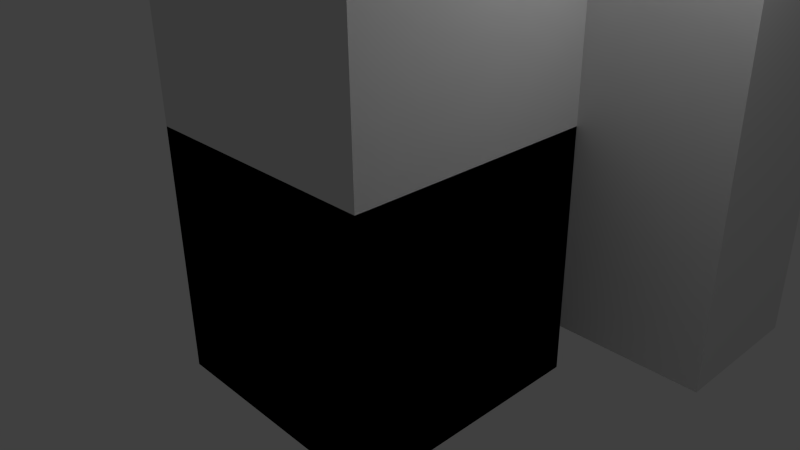 # Source: castelo_numero4.blend  (saved by Blender 2.75.0; exported with 4.5.12 LTS)
import bpy
from mathutils import Matrix  # noqa: F401  (used for matrix-valued properties, if any)

bpy.ops.wm.read_factory_settings(use_empty=True)
scene = bpy.context.scene
scene.name = 'Scene'

# ---- collections
col_collection_1 = bpy.data.collections.new('Collection 1'); scene.collection.children.link(col_collection_1)

# ---- world
world_world = bpy.data.worlds.new('World'); scene.world = world_world
world_world.color = (0.05088, 0.05088, 0.05088)
world_world.use_sun_shadow = False
world_world.sun_shadow_jitter_overblur = 0.0
world_world.cycles.sampling_method = 'MANUAL'
world_world.cycles.sample_map_resolution = 256

# ---- cameras
cam_camera = bpy.data.cameras.new('Camera')
cam_camera.clip_end = 100.0
cam_camera.lens = 35.0
cam_camera.sensor_width = 32.0
cam_camera.sensor_height = 18.0
cam_camera.ortho_scale = 7.314
cam_camera.dof.focus_distance = 0.0
cam_camera.dof.aperture_fstop = 128.0

# ---- lights
light_lamp = bpy.data.lights.new('Lamp', 'POINT')
light_lamp.transmission_factor = 0.0
light_lamp.cutoff_distance = 30.0
light_lamp.energy = 100.0
light_lamp.shadow_buffer_clip_start = 1.001
light_lamp.shadow_soft_size = 0.1
light_lamp.shadow_maximum_resolution = 0.006
light_lamp.use_absolute_resolution = True
light_lamp.cycles.use_multiple_importance_sampling = False

# ---- meshes
me_cube_002 = bpy.data.meshes.new('Cube.002')
me_cube_002.from_pydata([(0.0, 0.0, -2.0), (0.0, 0.0, 4.768e-07), (0.0, 2.0, -2.0), (0.0, 2.0, 4.768e-07), (2.0, 0.0, -2.0), (2.0, 0.0, 4.768e-07), (2.0, 2.0, -2.0), (2.0, 2.0, 4.768e-07), (0.0, 0.0, -1.0), (0.0, 1.0, 4.768e-07), (0.0, 2.0, -1.0), (0.0, 1.0, -2.0), (1.0, 2.0, 4.768e-07), (2.0, 2.0, -1.0), (1.0, 2.0, -2.0), (2.0, 1.0, 4.768e-07), (2.0, 0.0, -1.0), (2.0, 1.0, -2.0), (1.0, 0.0, 4.768e-07), (1.0, 0.0, -2.0), (1.0, 1.0, 4.768e-07), (0.0, 1.0, -6.0), (1.0, 0.0, -1.0), (2.0, 1.0, -1.0), (1.0, 2.0, -1.0), (0.0, 1.0, -1.0), (0.0, 1.0, -4.0), (0.0, 0.0, -4.0), (1.0, 2.0, -4.0), (0.0, 2.0, -4.0), (2.0, 1.0, -4.0), (2.0, 2.0, -4.0), (1.0, 0.0, -4.0), (2.0, 0.0, -4.0), (0.0, 1.0, -7.0), (0.0, 0.0, -6.0), (1.0, 2.0, -6.0), (0.0, 2.0, -6.0), (2.0, 1.0, -6.0), (2.0, 2.0, -6.0), (1.0, 0.0, -6.0), (2.0, 0.0, -6.0), (0.0, 1.0, -9.0), (0.0, 0.0, -7.0), (1.0, 2.0, -7.0), (0.0, 2.0, -7.0), (2.0, 1.0, -7.0), (2.0, 2.0, -7.0), (1.0, 0.0, -7.0), (2.0, 0.0, -7.0), (0.0, 0.0, -9.0), (1.0, 2.0, -9.0), (0.0, 2.0, -9.0), (2.0, 1.0, -9.0), (2.0, 2.0, -9.0), (1.0, 0.0, -9.0), (2.0, 0.0, -9.0), (1.0, 1.0, -9.0), (0.0, 2.0, 2.808), (0.0, 1.0, 2.808), (1.0, 2.0, 2.808), (0.0, 2.0, 2.808), (0.0, 1.0, 2.808), (0.0, -1.599, 2.808), (1.0, -1.599, 2.808), (0.0, -1.741, 2.808), (1.0, -1.741, 2.808), (0.0, 2.0, 2.808), (1.0, 2.0, 2.808), (0.0, -1.599, 2.808), (1.0, -1.599, 2.808), (0.0, -1.741, 2.808), (1.0, -1.741, 2.808), (0.0, 2.0, 2.478), (1.0, 2.0, 2.478), (0.0, -1.599, 2.478), (1.0, -1.599, 2.478), (0.0, -1.741, 2.478), (1.0, -1.741, 2.478)], [], [(25, 10, 2, 11), (24, 13, 6, 14), (23, 16, 4, 17), (22, 8, 0, 19), (11, 2, 29, 26), (20, 12, 3, 9), (18, 20, 9, 1), (5, 15, 20, 18), (15, 7, 12, 20), (2, 14, 28, 29), (17, 4, 33, 30), (19, 0, 27, 32), (16, 22, 19, 4), (5, 18, 22, 16), (18, 1, 8, 22), (13, 23, 17, 6), (7, 15, 23, 13), (15, 5, 16, 23), (10, 24, 14, 2), (3, 12, 24, 10), (12, 7, 13, 24), (8, 25, 11, 0), (1, 9, 25, 8), (9, 3, 10, 25), (27, 26, 21, 35), (31, 30, 38, 39), (26, 29, 37, 21), (30, 33, 41, 38), (4, 19, 32, 33), (6, 17, 30, 31), (14, 6, 31, 28), (0, 11, 26, 27), (21, 37, 45, 34), (38, 41, 49, 46), (37, 36, 44, 45), (41, 40, 48, 49), (32, 27, 35, 40), (28, 31, 39, 36), (33, 32, 40, 41), (29, 28, 36, 37), (45, 44, 51, 52), (49, 48, 55, 56), (44, 47, 54, 51), (48, 43, 50, 55), (39, 38, 46, 47), (35, 21, 34, 43), (40, 35, 43, 48), (36, 39, 47, 44), (57, 51, 54, 53), (55, 57, 53, 56), (50, 42, 57, 55), (42, 52, 51, 57), (46, 49, 56, 53), (34, 45, 52, 42), (47, 46, 53, 54), (43, 34, 42, 50), (12, 3, 58, 60), (3, 9, 59, 58), (58, 59, 62, 61), (60, 58, 67, 68), (66, 64, 70, 72), (71, 72, 78, 77), (69, 71, 77, 75), (58, 63, 69, 67), (63, 65, 71, 69), (65, 66, 72, 71), (64, 60, 68, 70), (74, 73, 75, 76), (76, 75, 77, 78), (70, 68, 74, 76), (68, 67, 73, 74), (72, 70, 76, 78), (67, 69, 75, 73), (69, 67, 68, 70, 72, 71)])
me_cube_002.use_remesh_preserve_volume = False
me_cube_002.use_remesh_preserve_attributes = False
me_cube_002.use_mirror_vertex_groups = False
me_cube_002.update()
me_cube_001 = bpy.data.meshes.new('Cube.001')
me_cube_001.from_pydata([(-1.0, -1.0, -1.0), (-1.0, -1.0, 1.0), (-1.0, 1.0, -1.0), (-1.0, 1.0, 1.0), (1.0, -1.0, -1.0), (1.0, -1.0, 1.0), (1.0, 1.0, -1.0), (1.0, 1.0, 1.0), (-1.0, -1.0, -1.0), (-1.0, -1.0, 1.0), (-1.0, 1.0, -1.0), (-1.0, 1.0, 1.0), (1.0, -1.0, -1.0), (1.0, -1.0, 1.0), (1.0, 1.0, -1.0), (1.0, 1.0, 1.0), (-1.0, -1.0, 1.0), (-1.0, 1.0, 1.0), (1.0, 1.0, 1.0), (1.0, -1.0, 1.0), (-1.0, -1.0, 3.053), (-1.0, 1.0, 3.053), (1.0, 1.0, 3.053), (1.0, -1.0, 3.053), (-1.0, -1.0, 4.556), (-1.0, 1.0, 4.556), (1.0, 1.0, 4.556), (1.0, -1.0, 4.556), (-1.0, -1.0, 4.556), (-1.0, 1.0, 4.556), (1.0, 1.0, 4.556), (1.0, -1.0, 4.556), (-1.0, -1.0, 4.556), (-1.0, 1.0, 4.556), (1.0, 1.0, 4.556), (1.0, -1.0, 4.556), (-0.844, -0.844, 4.556), (-0.844, 0.844, 4.556), (0.844, 0.844, 4.556), (0.844, -0.844, 4.556), (-0.844, -0.844, 6.101), (-0.844, 0.844, 6.101), (0.844, 0.844, 6.101), (0.844, -0.844, 6.101), (-1.0, 0.0, 3.053), (0.0, 1.0, 3.053), (1.0, 0.0, 3.053), (0.0, -1.0, 3.053), (-1.0, 0.0, 4.556), (0.0, 1.0, 4.556), (1.0, 0.0, 4.556), (0.0, -1.0, 4.556), (1.0, 1.0, 3.805), (1.0, -1.0, 3.805), (-1.0, -1.0, 3.805), (-1.0, 1.0, 3.805), (-1.0, 0.0, 4.556), (0.0, 1.0, 4.556), (1.0, 0.0, 4.556), (0.0, -1.0, 4.556), (-0.844, 0.0, 4.556), (0.0, 0.844, 4.556), (0.844, 0.0, 4.556), (0.0, -0.844, 4.556), (0.922, 0.922, 4.556), (0.922, -0.922, 4.556), (-0.922, -0.922, 4.556), (-0.922, 0.922, 4.556), (0.0, 0.922, 4.556), (0.0, -0.922, 4.556), (-0.922, 0.0, 4.556), (0.922, 0.0, 4.556), (0.0, 1.0, 3.805), (0.0, -1.0, 3.805), (-1.0, 0.0, 3.805), (1.0, 0.0, 3.805), (-0.844, 0.422, 4.556), (0.422, 0.844, 4.556), (0.844, -0.422, 4.556), (-0.422, -0.844, 4.556), (-0.844, 0.0, 6.101), (0.0, 0.844, 6.101), (0.844, 0.0, 6.101), (0.0, -0.844, 6.101), (0.844, -0.844, 5.328), (-0.844, -0.844, 5.328), (-0.844, 0.844, 5.328), (0.844, 0.844, 5.328), (-0.844, -0.422, 4.556), (-0.422, 0.844, 4.556), (0.844, 0.422, 4.556), (0.422, -0.844, 4.556), (-0.844, 0.0, 6.169), (-0.844, 0.0, 6.101), (-0.844, 0.844, 6.101), (0.0, 0.844, 6.101), (0.844, 0.844, 6.101), (0.844, 0.0, 6.101), (0.844, -0.844, 6.101), (0.0, -0.844, 6.101), (-0.844, -0.844, 6.101), (-0.844, 0.844, 6.169), (0.0, 0.844, 6.169), (0.844, 0.844, 6.169), (0.844, 0.0, 6.169), (0.844, -0.844, 6.169), (0.0, -0.844, 6.169), (-0.844, -0.844, 6.169), (0.0, 0.0, 6.169), (1.006, 0.844, 6.169), (1.006, 0.0, 6.169)], [], [(1, 0, 2, 3), (3, 2, 6, 7), (7, 6, 4, 5), (5, 4, 0, 1), (0, 4, 6, 2), (5, 1, 3, 7), (9, 11, 10, 8), (11, 15, 14, 10), (15, 13, 12, 14), (13, 9, 8, 12), (8, 10, 14, 12), (15, 11, 17, 18), (16, 19, 23, 47, 20), (13, 15, 18, 19), (11, 9, 16, 17), (9, 13, 19, 16), (75, 52, 26, 50), (18, 17, 21, 45, 22), (19, 18, 22, 46, 23), (17, 16, 20, 44, 21), (24, 51, 27, 31, 28), (74, 54, 24, 48), (73, 53, 27, 51), (72, 55, 25, 49), (30, 29, 33, 57, 34), (26, 49, 25, 29, 30), (27, 50, 26, 30, 31), (25, 48, 24, 28, 29), (71, 64, 38, 90, 62), (31, 30, 34, 58, 35), (29, 28, 32, 56, 33), (28, 31, 35, 59, 32), (36, 79, 63, 91, 39, 84, 43, 83, 40, 85), (70, 66, 36, 88, 60), (69, 65, 39, 91, 63), (68, 67, 37, 89, 61), (83, 43, 98, 99), (38, 77, 61, 89, 37, 86, 41, 81, 42, 87), (39, 78, 62, 90, 38, 87, 42, 82, 43, 84), (37, 76, 60, 88, 36, 85, 40, 80, 41, 86), (64, 68, 61, 77, 38), (34, 57, 68, 64), (57, 33, 67, 68), (66, 69, 63, 79, 36), (32, 59, 69, 66), (59, 35, 65, 69), (67, 70, 60, 76, 37), (33, 56, 70, 67), (56, 32, 66, 70), (65, 71, 62, 78, 39), (35, 58, 71, 65), (58, 34, 64, 71), (52, 72, 49, 26), (22, 45, 72, 52), (45, 21, 55, 72), (54, 73, 51, 24), (20, 47, 73, 54), (47, 23, 53, 73), (55, 74, 48, 25), (21, 44, 74, 55), (44, 20, 54, 74), (53, 75, 50, 27), (23, 46, 75, 53), (46, 22, 52, 75), (41, 80, 93, 94), (43, 82, 97, 98), (80, 40, 100, 93), (94, 93, 92, 101), (98, 97, 104, 105), (93, 100, 107, 92), (97, 96, 103, 104), (81, 41, 94, 95), (40, 83, 99, 100), (42, 81, 95, 96), (82, 42, 96, 97), (108, 102, 101, 92), (106, 108, 92, 107), (105, 104, 108, 106), (104, 103, 102, 108), (99, 98, 105, 106), (95, 94, 101, 102), (100, 99, 106, 107), (96, 95, 102, 103), (103, 104, 110, 109)])
me_cube_001.use_remesh_preserve_volume = False
me_cube_001.use_remesh_preserve_attributes = False
me_cube_001.use_mirror_vertex_groups = False
me_cube_001.update()

# ---- objects
ob_cube_001 = bpy.data.objects.new('Cube.001', me_cube_002)
ob_cube = bpy.data.objects.new('Cube', me_cube_001)
ob_lamp = bpy.data.objects.new('Lamp', light_lamp)
ob_camera = bpy.data.objects.new('Camera', cam_camera)

# ---- transforms, parenting, visibility, modifiers, constraints
ob_cube_001.location = (1.739, 1.739, 7.923)
ob_cube_001.lineart.crease_threshold = 0.0
ob_cube.location = (0.0, 0.0, 0.0)
ob_cube.scale = (1.739, 1.739, 1.739)
ob_cube.lineart.crease_threshold = 0.0
ob_lamp.location = (4.076, 1.005, 5.904)
ob_lamp.rotation_euler = (0.6503, 0.05522, 1.866)
ob_lamp.lock_rotations_4d = False
ob_lamp.empty_display_type = 'ARROWS'
ob_lamp.color = (0.0, 0.0, 0.0, 0.0)
ob_lamp.lineart.crease_threshold = 0.0
ob_camera.location = (7.481, -6.508, 5.344)
ob_camera.rotation_euler = (1.109, 0.01082, 0.8149)
ob_camera.lock_rotations_4d = False
ob_camera.empty_display_type = 'ARROWS'
ob_camera.color = (0.0, 0.0, 0.0, 0.0)
ob_camera.display_type = 'WIRE'
ob_camera.lineart.crease_threshold = 0.0

# ---- collection membership
col_collection_1.objects.link(ob_cube_001)
col_collection_1.objects.link(ob_cube)
col_collection_1.objects.link(ob_lamp)
col_collection_1.objects.link(ob_camera)

# ---- scene / render settings (as saved in the file)
scene.camera = ob_camera
scene.frame_start = 1; scene.frame_end = 250; scene.frame_set(1)
scene.render.engine = 'BLENDER_EEVEE_NEXT'
scene.render.resolution_percentage = 50
scene.render.dither_intensity = 0.0
scene.cycles.use_denoising = False
scene.cycles.samples = 10
scene.cycles.sampling_pattern = 'TABULATED_SOBOL'
scene.cycles.light_sampling_threshold = 0.0
scene.cycles.use_adaptive_sampling = False
scene.cycles.use_light_tree = False
scene.cycles.blur_glossy = 0.0
scene.cycles.pixel_filter_type = 'GAUSSIAN'
scene.cycles.sample_clamp_indirect = 0.0
scene.view_settings.view_transform = 'Standard'
bpy.context.view_layer.update()
